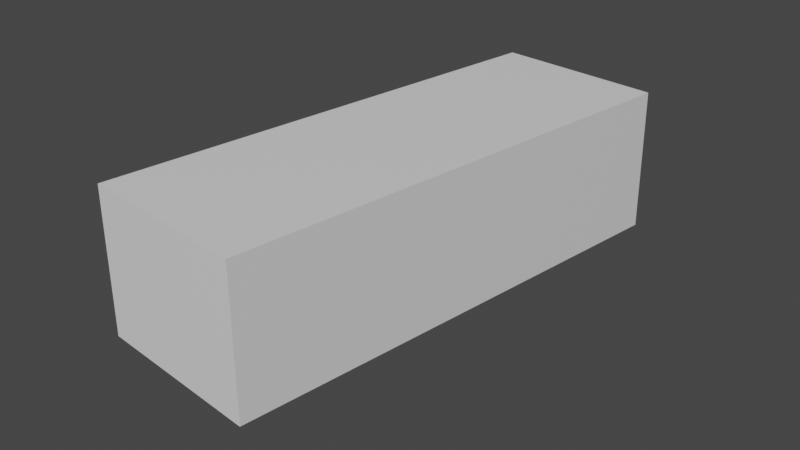 # Source: aston.blend  (saved by Blender 3.3.6; exported with 4.5.12 LTS)
import bpy
from mathutils import Matrix  # noqa: F401  (used for matrix-valued properties, if any)

bpy.ops.wm.read_factory_settings(use_empty=True)
scene = bpy.context.scene
scene.name = 'Scene'

# ---- collections
col_collection = bpy.data.collections.new('Collection'); scene.collection.children.link(col_collection)
col_ref_images = bpy.data.collections.new('Ref Images'); scene.collection.children.link(col_ref_images)

# ---- materials (node trees are filled in below, after node groups)
mat_material = bpy.data.materials.new('Material')
mat_material.alpha_threshold = 0.0
mat_material.use_transparent_shadow = False
mat_material.roughness = 0.5
mat_material.line_color = (0.0, 0.0, 0.0, 1.0)

# ---- material node trees
mat_material.use_nodes = True; mat_material.node_tree.nodes.clear()
_N = mat_material.node_tree.nodes; _L = mat_material.node_tree.links
n0 = _N.new('ShaderNodeOutputMaterial'); n0.name = 'Material Output'; n0.location = (300, 300)
n1 = _N.new('ShaderNodeBsdfPrincipled'); n1.name = 'Principled BSDF'; n1.location = (10, 300)
n1.distribution = 'GGX'
n1.subsurface_method = 'RANDOM_WALK_SKIN'
n1.inputs[3].default_value = 1.45
n1.inputs[27].default_value = (0.0, 0.0, 0.0, 1.0)
n1.inputs[28].default_value = 1.0
_L.new(n1.outputs[0], n0.inputs[0])
n0.is_active_output = True

# ---- world
world_world = bpy.data.worlds.new('World'); scene.world = world_world
world_world.use_nodes = True; world_world.node_tree.nodes.clear()
_N = world_world.node_tree.nodes; _L = world_world.node_tree.links
n0 = _N.new('ShaderNodeOutputWorld'); n0.name = 'World Output'; n0.location = (300, 300)
n1 = _N.new('ShaderNodeBackground'); n1.name = 'Background'; n1.location = (10, 300)
n1.inputs[0].default_value = (0.05088, 0.05088, 0.05088, 1.0)
_L.new(n1.outputs[0], n0.inputs[0])
n0.is_active_output = True
world_world.color = (0.05088, 0.05088, 0.05088)
world_world.use_sun_shadow = False
world_world.sun_shadow_jitter_overblur = 0.0

# ---- cameras
cam_camera = bpy.data.cameras.new('Camera')
cam_camera.clip_end = 100.0
cam_camera.ortho_scale = 7.314

# ---- meshes
me_cube = bpy.data.meshes.new('Cube')
me_cube.from_pydata([(0.736, 2.4, 0.736), (0.7451, 2.4, -0.5664), (0.736, -2.386, 0.736), (0.7451, -2.386, -0.5664), (-0.736, 2.4, 0.736), (-0.7269, 2.4, -0.5664), (-0.736, -2.386, 0.736), (-0.7269, -2.386, -0.5664)], [], [(0, 4, 6, 2), (3, 2, 6, 7), (7, 6, 4, 5), (5, 1, 3, 7), (1, 0, 2, 3), (5, 4, 0, 1)])
_uv = me_cube.uv_layers.new(name='UVMap')
_uv.uv.foreach_set('vector', [0.625, 0.5, 0.875, 0.5, 0.875, 0.75, 0.625, 0.75, 0.375, 0.75, 0.625, 0.75, 0.625, 1.0, 0.375, 1.0, 0.375, 0.0, 0.625, 0.0, 0.625, 0.25, 0.375, 0.25, 0.125, 0.5, 0.375, 0.5, 0.375, 0.75, 0.125, 0.75, 0.375, 0.5, 0.625, 0.5, 0.625, 0.75, 0.375, 0.75, 0.375, 0.25, 0.625, 0.25, 0.625, 0.5, 0.375, 0.5])
me_cube.materials.append(mat_material)
me_cube.use_mirror_vertex_groups = False
me_cube.update()
me_circle_001 = bpy.data.meshes.new('Circle.001')
me_circle_001.from_pydata([(0.9201, 0.2562, 1.632), (0.9201, 0.2026, 1.401), (0.9201, 0.02882, 1.213), (0.8702, -0.2119, 1.085), (0.8702, -0.2085, -0.9554), (0.8702, -0.1938, -1.96), (0.9201, 0.05038, -1.867), (0.9201, 0.2346, -1.689), (0.9201, 0.2882, -1.438), (0.8582, -0.266, 2.149), (0.9081, 0.02882, 2.068), (0.9081, 0.213, 1.883), (0.9201, 0.05038, -1.027), (0.9201, 0.2277, -1.19), (0.9081, 0.3262, 1.966), (0.7923, -0.266, 2.483), (0.8422, -0.03608, 2.496), (0.7823, 0.1849, 2.641), (0.7408, -0.1314, -2.304), (0.7907, 0.06425, -2.602), (0.7907, 0.245, -2.64), (0.7907, 0.2951, -2.64), (0.9201, 0.3675, 1.632), (0.8494, 0.4244, -1.438), (0.7907, 0.3316, -2.602), (0.8702, -0.2085, 0.5383), (0.9201, 0.03647, 0.5427), (0.9201, 0.2207, 0.5423), (0.9201, 0.2881, 0.5426), (0.8494, 0.3876, 0.5426), (0.8702, -0.2085, -0.8674), (0.9201, 0.04646, -0.8712), (0.9201, 0.2307, -0.8754), (0.9201, 0.2981, -0.8792), (0.8494, 0.3926, -0.8792), (0.9201, -0.06062, -1.909), (0.7408, -0.05306, -2.491), (0.8569, 0.2916, -2.025), (0.8569, 0.2397, -2.036), (0.8569, 0.05716, -2.042), (0.807, -0.1634, -2.128), (0.7968, 0.4053, -2.022), (0.8569, -0.05693, -2.193), (0.9139, 0.2338, 1.762), (0.9201, 0.2291, 1.515), (0.8494, 0.3681, 1.29), (0.9201, 0.2576, -1.312), (0.8494, 0.415, -1.165), (0.8161, 0.4152, -1.737), (0.9201, 0.263, -1.556)], [(42, 36), (35, 42), (33, 46), (7, 37)], [(31, 12, 13, 32), (26, 2, 3, 25), (8, 23, 47, 46), (11, 43, 14, 17), (11, 10, 16, 17), (10, 9, 15, 16), (38, 37, 21, 20), (39, 38, 20, 19), (6, 19, 36, 35), (49, 48, 23, 8), (7, 38, 37, 41, 48, 49), (0, 44, 45, 22), (46, 47, 34, 33, 32, 13), (31, 26, 25, 30), (2, 26, 27, 1), (12, 31, 30, 4), (28, 33, 34, 29), (27, 32, 33, 28), (26, 31, 32, 27), (5, 35, 36, 18, 40), (21, 24, 41, 37), (6, 7, 38, 39), (45, 44, 1, 27, 28, 29), (14, 43, 0, 22)])
_uv = me_circle_001.uv_layers.new(name='UVMap')
_uv.uv.foreach_set('vector', [0.0, 0.0, 0.0, 0.0, 0.0, 0.0, 0.0, 0.0, 0.0, 0.0, 0.0, 0.0, 0.0, 0.0, 0.0, 0.0, 0.0, 0.0, 0.0, 0.0, 0.0, 0.0, 0.0, 0.0, 0.0, 0.0, 0.0, 0.0, 0.0, 0.0, 0.0, 0.0, 0.0, 0.0, 0.0, 0.0, 0.0, 0.0, 0.0, 0.0, 0.0, 0.0, 0.0, 0.0, 0.0, 0.0, 0.0, 0.0, 0.0, 0.0, 0.0, 0.0, 0.0, 0.0, 0.0, 0.0, 0.0, 0.0, 0.0, 0.0, 0.0, 0.0, 0.0, 0.0, 0.0, 0.0, 0.0, 0.0, 0.0, 0.0, 0.0, 0.0, 0.0, 0.0, 0.0, 0.0, 0.0, 0.0, 0.0, 0.0, 0.0, 0.0, 0.0, 0.0, 0.0, 0.0, 0.0, 0.0, 0.0, 0.0, 0.0, 0.0, 0.0, 0.0, 0.0, 0.0, 0.0, 0.0, 0.0, 0.0, 0.0, 0.0, 0.0, 0.0, 0.0, 0.0, 0.0, 0.0, 0.0, 0.0, 0.0, 0.0, 0.0, 0.0, 0.0, 0.0, 0.0, 0.0, 0.0, 0.0, 0.0, 0.0, 0.0, 0.0, 0.0, 0.0, 0.0, 0.0, 0.0, 0.0, 0.0, 0.0, 0.0, 0.0, 0.0, 0.0, 0.0, 0.0, 0.0, 0.0, 0.0, 0.0, 0.0, 0.0, 0.0, 0.0, 0.0, 0.0, 0.0, 0.0, 0.0, 0.0, 0.0, 0.0, 0.0, 0.0, 0.0, 0.0, 0.0, 0.0, 0.0, 0.0, 0.0, 0.0, 0.0, 0.0, 0.0, 0.0, 0.0, 0.0, 0.0, 0.0, 0.0, 0.0, 0.0, 0.0, 0.0, 0.0, 0.0, 0.0, 0.0, 0.0, 0.0, 0.0, 0.0, 0.0, 0.0, 0.0, 0.0, 0.0, 0.0, 0.0, 0.0, 0.0, 0.0, 0.0, 0.0, 0.0, 0.0, 0.0, 0.0, 0.0, 0.0, 0.0, 0.0, 0.0])
me_circle_001.update()

# ---- objects
ob_cube = bpy.data.objects.new('Cube', me_cube)
ob_camera = bpy.data.objects.new('Camera', cam_camera)
ob_side = bpy.data.objects.new('side', None)
ob_front = bpy.data.objects.new('front', None)
ob_back = bpy.data.objects.new('back', None)
ob_top = bpy.data.objects.new('top', None)
ob_circle = bpy.data.objects.new('Circle', me_circle_001)

# ---- transforms, parenting, visibility, modifiers, constraints
ob_cube.location = (0.0, -4.287e-09, 0.0319)
ob_cube.scale = (1.314, 1.148, 1.209)
ob_cube.lock_rotations_4d = False
ob_cube.empty_display_type = 'ARROWS'
ob_cube.display_type = 'WIRE'
ob_cube.lineart.crease_threshold = 0.0
ob_camera.location = (7.359, -6.926, 4.958)
ob_camera.rotation_euler = (1.109, 0.0, 0.8149)
ob_camera.lock_rotations_4d = False
ob_camera.empty_display_type = 'ARROWS'
ob_camera.color = (0.0, 0.0, 0.0, 0.0)
ob_camera.display_type = 'WIRE'
ob_camera.lineart.crease_threshold = 0.0
ob_side.location = (2.328e-17, 0.004558, 0.1148)
ob_side.rotation_euler = (1.571, -0.0, 1.571)
ob_side.scale = (1.152, 1.078, 0.9622)
ob_side.empty_display_type = 'IMAGE'
ob_side.empty_display_size = 5.0
ob_side.use_empty_image_alpha = True
ob_side.color = (1.0, 1.0, 1.0, 0.181)
ob_front.location = (-0.02285, -1.286e-08, 0.07575)
ob_front.rotation_euler = (1.571, -0.0, -0.0)
ob_front.scale = (0.4731, 0.5062, 0.4731)
ob_front.empty_display_type = 'IMAGE'
ob_front.empty_display_size = 5.0
ob_front.use_empty_image_alpha = True
ob_front.empty_image_side = 'FRONT'
ob_front.color = (1.0, 1.0, 1.0, 0.181)
ob_back.location = (0.03033, -0.003182, 0.08379)
ob_back.rotation_euler = (1.571, 0.0, 3.142)
ob_back.scale = (0.4701, 0.4274, 0.4274)
ob_back.empty_display_type = 'IMAGE'
ob_back.empty_display_size = 5.0
ob_back.use_empty_image_alpha = True
ob_back.empty_image_side = 'FRONT'
ob_back.color = (1.0, 1.0, 1.0, 0.181)
ob_top.location = (0.0, 0.0, 0.0)
ob_top.rotation_euler = (0.0, -0.0, 1.571)
ob_top.scale = (1.0, 0.8466, 0.8466)
ob_top.empty_display_type = 'IMAGE'
ob_top.empty_display_size = 5.647
ob_top.empty_image_offset = (-0.5069, -0.5)
ob_top.use_empty_image_alpha = True
ob_top.color = (1.0, 1.0, 1.0, 0.181)
ob_circle.location = (0.0, 0.0, 0.0)
ob_circle.rotation_euler = (1.571, -0.0, 0.0)
_m = ob_circle.modifiers.new('Mirror', 'MIRROR')

# ---- collection membership
col_collection.objects.link(ob_cube)
col_collection.objects.link(ob_camera)
col_ref_images.objects.link(ob_side)
col_ref_images.objects.link(ob_front)
col_ref_images.objects.link(ob_back)
col_ref_images.objects.link(ob_top)
col_ref_images.objects.link(ob_circle)

# ---- scene / render settings (as saved in the file)
scene.camera = ob_camera
scene.frame_start = 1; scene.frame_end = 250; scene.frame_set(28)
scene.render.engine = 'BLENDER_EEVEE_NEXT'
scene.cycles.sampling_pattern = 'TABULATED_SOBOL'
scene.cycles.use_light_tree = False
scene.view_settings.view_transform = 'Filmic'
bpy.context.view_layer.update()

# ---- added for rendering (the .blend has no usable light): sun
light_auto_sun = bpy.data.lights.new('AutoSun', 'SUN')
light_auto_sun.energy = 3.0
light_auto_sun.angle = 0.0523599
ob_auto_sun = bpy.data.objects.new('AutoSun', light_auto_sun)
scene.collection.objects.link(ob_auto_sun)
ob_auto_sun.rotation_euler = (0.872665, 0.174533, 0.523599)
bpy.context.view_layer.update()

